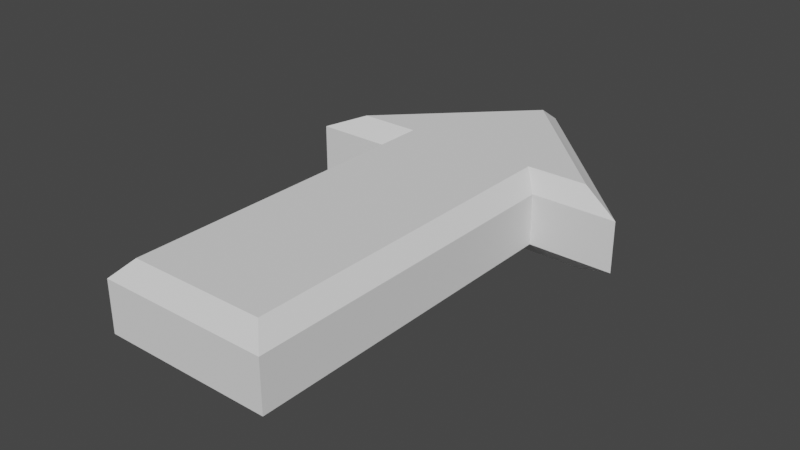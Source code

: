 # Source: healthbox.blend  (saved by Blender 3.1.7; exported with 4.5.12 LTS)
import bpy
from mathutils import Matrix  # noqa: F401  (used for matrix-valued properties, if any)

bpy.ops.wm.read_factory_settings(use_empty=True)
scene = bpy.context.scene
scene.name = 'Scene'

# ---- world
world_world = bpy.data.worlds.new('World'); scene.world = world_world
world_world.use_nodes = True; world_world.node_tree.nodes.clear()
_N = world_world.node_tree.nodes; _L = world_world.node_tree.links
n0 = _N.new('ShaderNodeOutputWorld'); n0.name = 'World Output'; n0.location = (300, 300)
n1 = _N.new('ShaderNodeBackground'); n1.name = 'Background'; n1.location = (10, 300)
n1.inputs[0].default_value = (0.05088, 0.05088, 0.05088, 1.0)
_L.new(n1.outputs[0], n0.inputs[0])
n0.is_active_output = True
world_world.color = (0.05088, 0.05088, 0.05088)
world_world.use_sun_shadow = False
world_world.sun_shadow_jitter_overblur = 0.0

# ---- meshes
me_cube_001 = bpy.data.meshes.new('Cube.001')
me_cube_001.from_pydata([(0.0, 0.6, 0.0), (0.0, 0.6, 0.5), (0.4, -1.4, 0.0), (0.5, -1.5, 0.1), (0.4, -1.4, 0.5), (0.5, -1.5, 0.4), (0.4, 0.6, 0.0), (0.5, 0.5, 0.1), (0.5, 0.5, 0.4), (0.4, 0.6, 0.5), (2.186e-08, -1.4, 0.0), (2.186e-08, -1.5, 0.1), (2.186e-08, -1.5, 0.4), (2.186e-08, -1.4, 0.5), (0.7586, 0.6, 0.0), (1.0, 0.5, 0.1), (0.7586, 0.6, 0.5), (1.0, 0.5, 0.4), (2.186e-08, 1.5, 0.1), (2.186e-08, 1.351, 0.0), (2.186e-08, 1.351, 0.5), (2.186e-08, 1.5, 0.4)], [], [(3, 5, 12, 11), (7, 8, 5, 3), (8, 7, 15, 17), (9, 1, 13, 4), (19, 14, 6, 0), (17, 15, 18, 21), (2, 6, 7, 3), (9, 4, 5, 8), (10, 2, 3, 11), (4, 13, 12, 5), (14, 19, 18, 15), (20, 16, 17, 21), (15, 7, 6, 14), (16, 9, 8, 17), (0, 6, 2, 10), (9, 16, 20, 1)])
_uv = me_cube_001.uv_layers.new(name='UVMap')
_uv.uv.foreach_set('vector', [0.2811, 0.05388, 0.2369, 0.0619, 0.2107, 6.093e-05, 0.3065, 0.004116, 0.2226, 0.6798, 0.1599, 0.675, 0.2369, 0.0619, 0.2811, 0.05388, 0.1599, 0.675, 0.2226, 0.6798, 0.2007, 0.6895, 0.1785, 0.6876, 0.1185, 0.7062, 6.093e-05, 0.7092, 0.1414, 0.03477, 0.2247, 0.07551, 0.2577, 0.9459, 0.2062, 0.7054, 0.2572, 0.7154, 0.3714, 0.7389, 0.1785, 0.6876, 0.2007, 0.6895, 0.2072, 0.9862, 0.1231, 0.9999, 0.2858, 0.07053, 0.2572, 0.7154, 0.2226, 0.6798, 0.2811, 0.05388, 0.1185, 0.7062, 0.2247, 0.07551, 0.2369, 0.0619, 0.1599, 0.675, 0.3714, 0.04889, 0.2858, 0.07053, 0.2811, 0.05388, 0.3065, 0.004116, 0.2247, 0.07551, 0.1414, 0.03477, 0.2107, 6.093e-05, 0.2369, 0.0619, 0.2062, 0.7054, 0.2577, 0.9459, 0.2072, 0.9862, 0.2007, 0.6895, 0.07766, 0.9463, 0.1717, 0.7038, 0.1785, 0.6876, 0.1231, 0.9999, 0.2007, 0.6895, 0.2226, 0.6798, 0.2572, 0.7154, 0.2062, 0.7054, 0.1717, 0.7038, 0.1185, 0.7062, 0.1599, 0.675, 0.1785, 0.6876, 0.3714, 0.7389, 0.2572, 0.7154, 0.2858, 0.07053, 0.3714, 0.04889, 0.1185, 0.7062, 0.1717, 0.7038, 0.07766, 0.9463, 6.093e-05, 0.7092])
me_cube_001.use_remesh_fix_poles = True
me_cube_001.use_remesh_preserve_attributes = False
me_cube_001.update()

# ---- objects
ob_cube = bpy.data.objects.new('Cube', me_cube_001)

# ---- transforms, parenting, visibility, modifiers, constraints
ob_cube.location = (0.0, 0.0, 0.0)
_m = ob_cube.modifiers.new('Mirror', 'MIRROR')

# ---- collection membership
scene.collection.objects.link(ob_cube)

# ---- scene / render settings (as saved in the file)
scene.frame_start = 1; scene.frame_end = 250; scene.frame_set(1)
scene.render.engine = 'BLENDER_EEVEE_NEXT'
scene.cycles.sampling_pattern = 'TABULATED_SOBOL'
scene.cycles.use_light_tree = False
scene.view_settings.view_transform = 'Filmic'
bpy.context.view_layer.update()

# ---- added for rendering (the .blend has no active camera and no usable light): camera, sun
cam_auto = bpy.data.cameras.new('AutoCamera')
cam_auto.lens = 50.0
cam_auto.sensor_width = 36.0
cam_auto.clip_end = 1000.0
ob_auto_camera = bpy.data.objects.new('AutoCamera', cam_auto)
scene.collection.objects.link(ob_auto_camera)
ob_auto_camera.location = (3.36787, -4.04144, 2.94429)
ob_auto_camera.rotation_euler = (1.09748, -7.21219e-08, 0.694738)
scene.camera = ob_auto_camera
light_auto_sun = bpy.data.lights.new('AutoSun', 'SUN')
light_auto_sun.energy = 3.0
light_auto_sun.angle = 0.0523599
ob_auto_sun = bpy.data.objects.new('AutoSun', light_auto_sun)
scene.collection.objects.link(ob_auto_sun)
ob_auto_sun.rotation_euler = (0.872665, 0.174533, 0.523599)
bpy.context.view_layer.update()
